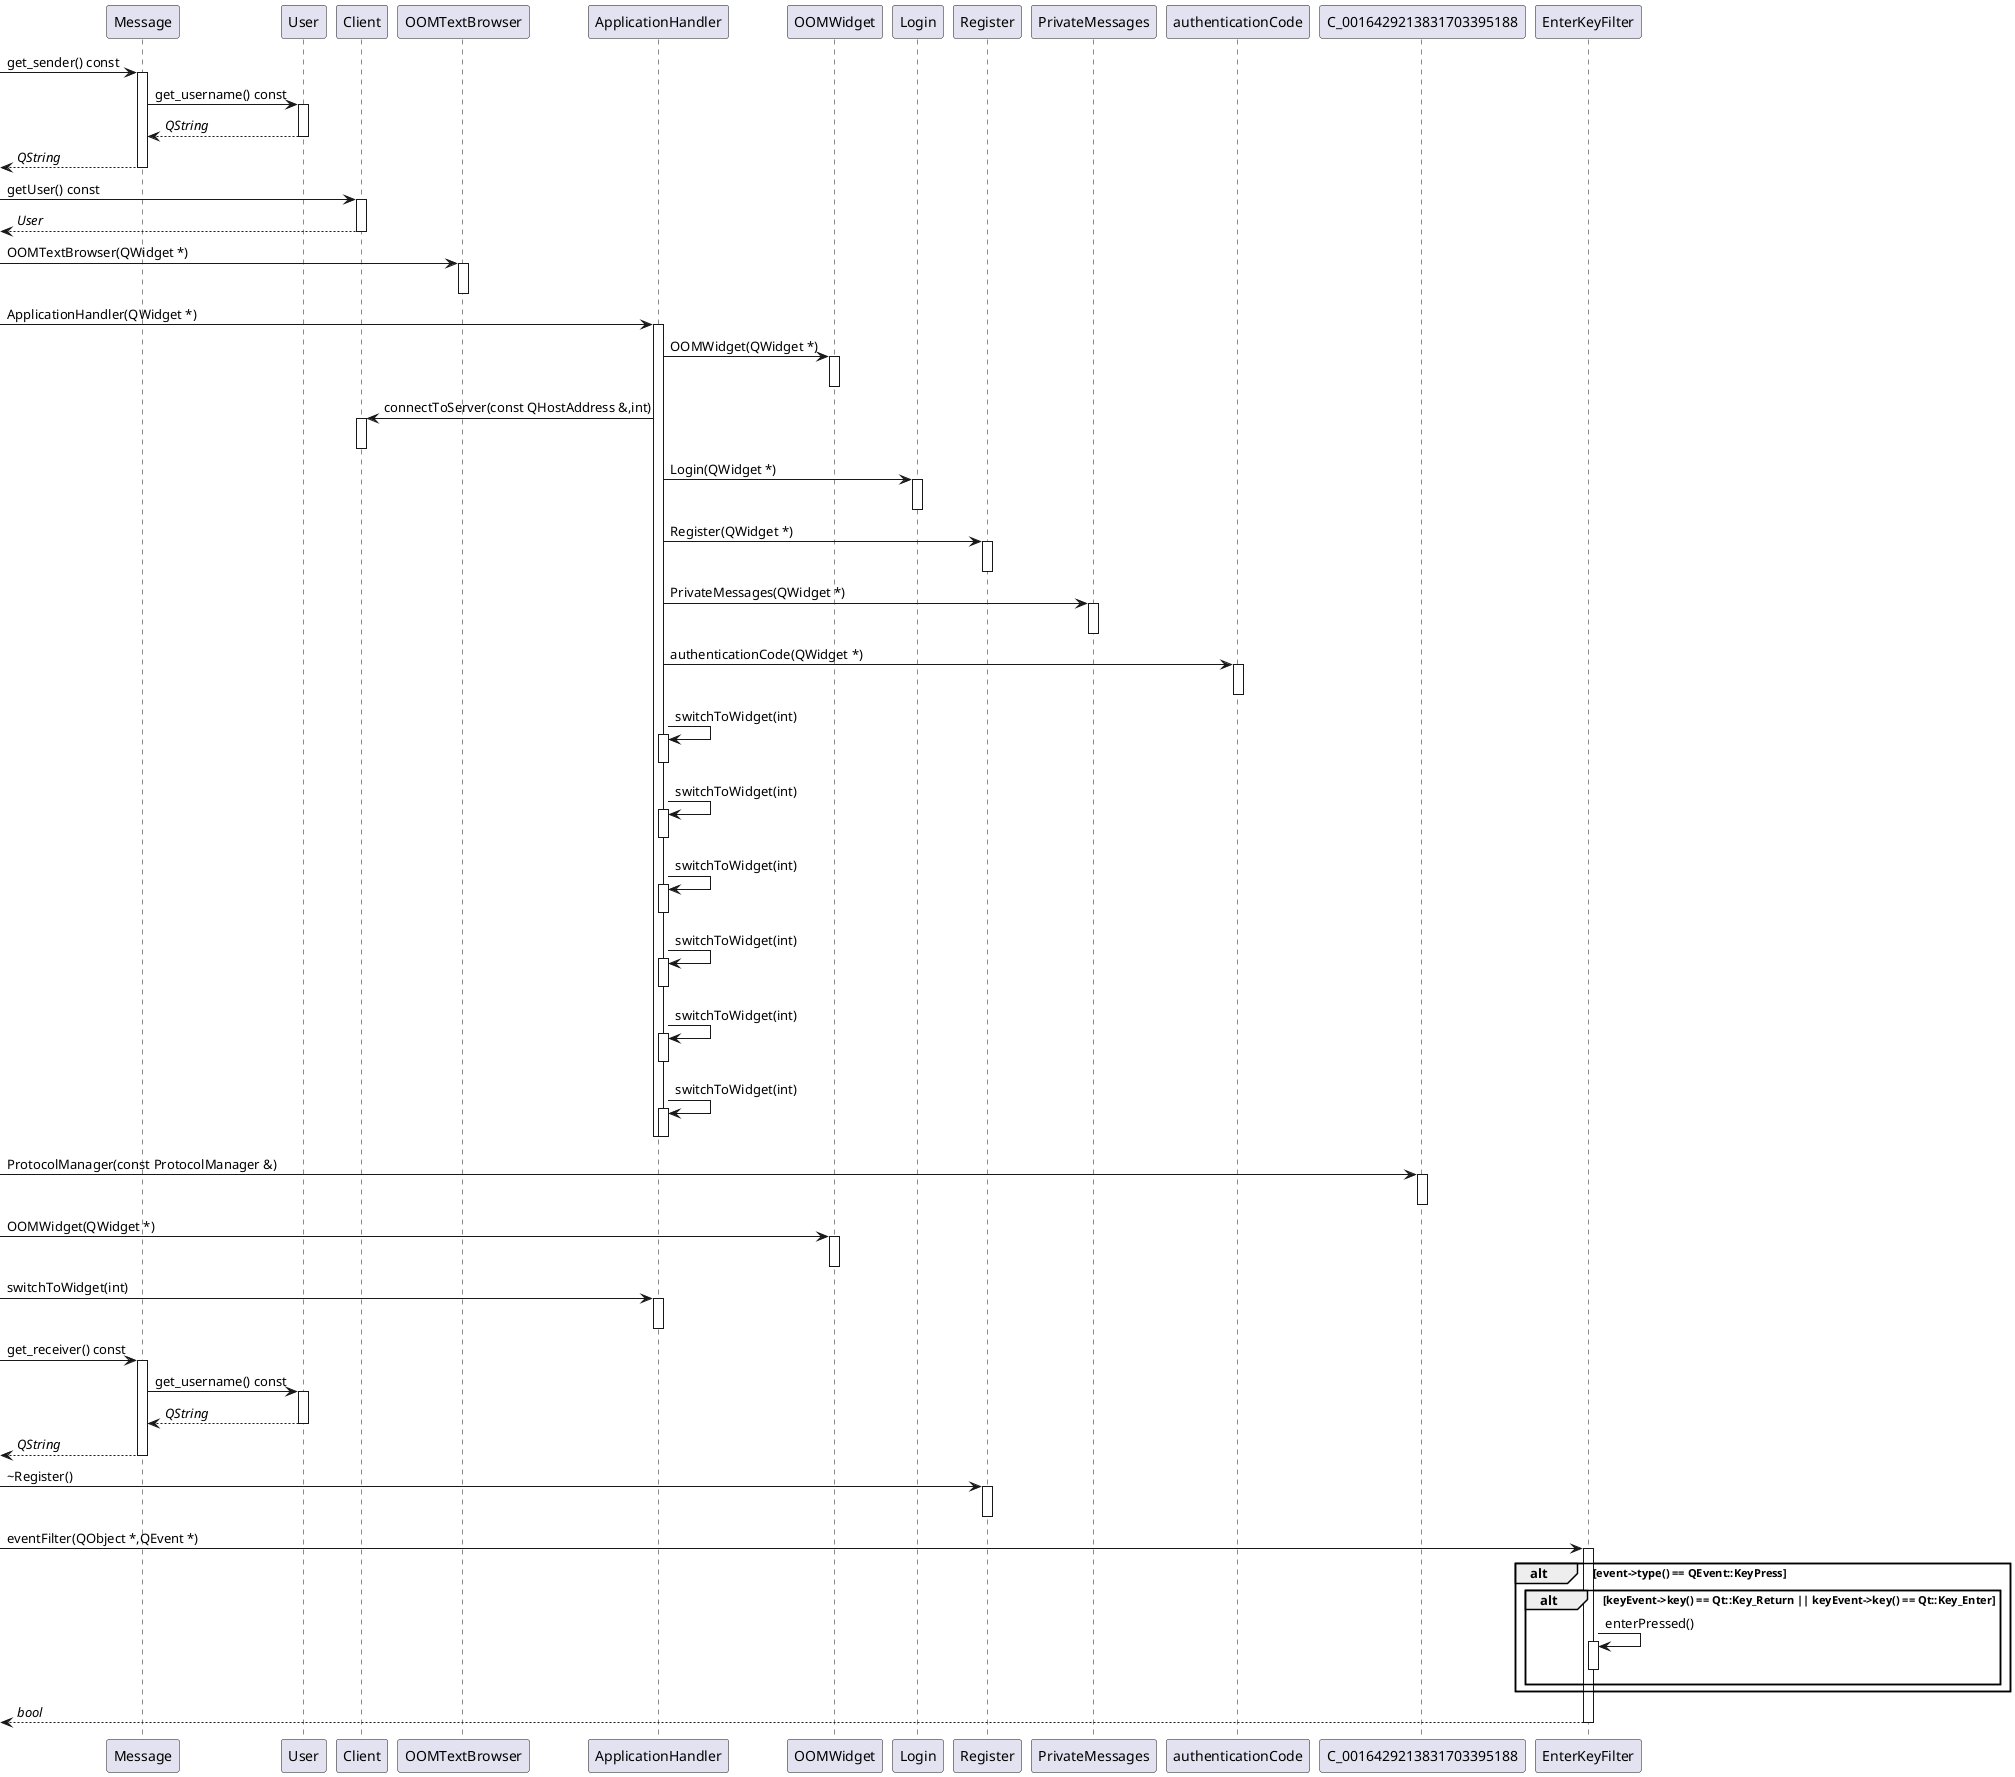

The diagram above was rendered by PlantUML. Its source (embedded in the PNG):
@startuml
participant "Message" as C_0014824791405600746196
[-> C_0014824791405600746196 : get_sender() const
activate C_0014824791405600746196
participant "User" as C_0013909460443608576024
C_0014824791405600746196 -> C_0013909460443608576024 : get_username() const
activate C_0013909460443608576024
C_0013909460443608576024 --> C_0014824791405600746196 : //QString//
deactivate C_0013909460443608576024
[<-- C_0014824791405600746196 : //QString//
deactivate C_0014824791405600746196
participant "Client" as C_0009036792685107474111
[-> C_0009036792685107474111 : getUser() const
activate C_0009036792685107474111
[<-- C_0009036792685107474111 : //User//
deactivate C_0009036792685107474111
participant "OOMTextBrowser" as C_0012896982152753567421
[-> C_0012896982152753567421 : OOMTextBrowser(QWidget *)
activate C_0012896982152753567421
deactivate C_0012896982152753567421
participant "ApplicationHandler" as C_0000542423727397848991
[-> C_0000542423727397848991 : ApplicationHandler(QWidget *)
activate C_0000542423727397848991
participant "OOMWidget" as C_0014848441550523525489
C_0000542423727397848991 -> C_0014848441550523525489 : OOMWidget(QWidget *)
activate C_0014848441550523525489
deactivate C_0014848441550523525489
C_0000542423727397848991 -> C_0009036792685107474111 : connectToServer(const QHostAddress &,int)
activate C_0009036792685107474111
deactivate C_0009036792685107474111
participant "Login" as C_0003822774298956646229
C_0000542423727397848991 -> C_0003822774298956646229 : Login(QWidget *)
activate C_0003822774298956646229
deactivate C_0003822774298956646229
participant "Register" as C_0007926232458949256986
C_0000542423727397848991 -> C_0007926232458949256986 : Register(QWidget *)
activate C_0007926232458949256986
deactivate C_0007926232458949256986
participant "PrivateMessages" as C_0011157448002936184542
C_0000542423727397848991 -> C_0011157448002936184542 : PrivateMessages(QWidget *)
activate C_0011157448002936184542
deactivate C_0011157448002936184542
participant "authenticationCode" as C_0003481361528423082635
C_0000542423727397848991 -> C_0003481361528423082635 : authenticationCode(QWidget *)
activate C_0003481361528423082635
deactivate C_0003481361528423082635
C_0000542423727397848991 -> C_0000542423727397848991 : switchToWidget(int)
activate C_0000542423727397848991
deactivate C_0000542423727397848991
C_0000542423727397848991 -> C_0000542423727397848991 : switchToWidget(int)
activate C_0000542423727397848991
deactivate C_0000542423727397848991
C_0000542423727397848991 -> C_0000542423727397848991 : switchToWidget(int)
activate C_0000542423727397848991
deactivate C_0000542423727397848991
C_0000542423727397848991 -> C_0000542423727397848991 : switchToWidget(int)
activate C_0000542423727397848991
deactivate C_0000542423727397848991
C_0000542423727397848991 -> C_0000542423727397848991 : switchToWidget(int)
activate C_0000542423727397848991
deactivate C_0000542423727397848991
C_0000542423727397848991 -> C_0000542423727397848991 : switchToWidget(int)
activate C_0000542423727397848991
deactivate C_0000542423727397848991
deactivate C_0000542423727397848991
[-> C_0016429213831703395188 : ProtocolManager(const ProtocolManager &)
activate C_0016429213831703395188
deactivate C_0016429213831703395188
[-> C_0014848441550523525489 : OOMWidget(QWidget *)
activate C_0014848441550523525489
deactivate C_0014848441550523525489
[-> C_0000542423727397848991 : switchToWidget(int)
activate C_0000542423727397848991
deactivate C_0000542423727397848991
[-> C_0014824791405600746196 : get_receiver() const
activate C_0014824791405600746196
C_0014824791405600746196 -> C_0013909460443608576024 : get_username() const
activate C_0013909460443608576024
C_0013909460443608576024 --> C_0014824791405600746196 : //QString//
deactivate C_0013909460443608576024
[<-- C_0014824791405600746196 : //QString//
deactivate C_0014824791405600746196
[-> C_0007926232458949256986 : ~Register()
activate C_0007926232458949256986
deactivate C_0007926232458949256986
participant "EnterKeyFilter" as C_0012803028418620508859
[-> C_0012803028418620508859 : eventFilter(QObject *,QEvent *)
activate C_0012803028418620508859
alt event->type() == QEvent::KeyPress
alt keyEvent->key() == Qt::Key_Return || keyEvent->key() == Qt::Key_Enter
C_0012803028418620508859 -> C_0012803028418620508859 : enterPressed()
activate C_0012803028418620508859
deactivate C_0012803028418620508859
end
end
[<-- C_0012803028418620508859 : //bool//
deactivate C_0012803028418620508859

'Generated with clang-uml, version 0.6.0
'LLVM version clang version 18.1.8 (Fedora 18.1.8-1.fc40)
@enduml